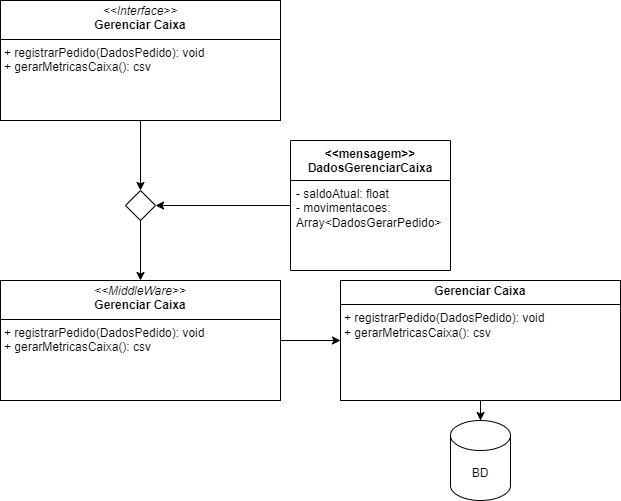

The diagram above was exported from draw.io. Its source (the exported page's mxGraphModel, read from the mxfile embedded in the PNG):
<mxGraphModel dx="1393" dy="789" grid="1" gridSize="10" guides="1" tooltips="1" connect="1" arrows="1" fold="1" page="1" pageScale="1" pageWidth="827" pageHeight="1169" math="0" shadow="0">
  <root>
    <mxCell id="0" />
    <mxCell id="1" parent="0" />
    <mxCell id="KUi3rzj7QOhRPI5TdXvz-1" style="edgeStyle=orthogonalEdgeStyle;rounded=0;orthogonalLoop=1;jettySize=auto;html=1;exitX=0.5;exitY=1;exitDx=0;exitDy=0;entryX=0.5;entryY=0;entryDx=0;entryDy=0;" edge="1" parent="1" source="KUi3rzj7QOhRPI5TdXvz-2" target="KUi3rzj7QOhRPI5TdXvz-7">
      <mxGeometry relative="1" as="geometry" />
    </mxCell>
    <mxCell id="KUi3rzj7QOhRPI5TdXvz-2" value="&lt;p style=&quot;margin:0px;margin-top:4px;text-align:center;&quot;&gt;&lt;i&gt;&amp;lt;&amp;lt;Interface&amp;gt;&amp;gt;&lt;/i&gt;&lt;br&gt;&lt;b&gt;Gerenciar Caixa&lt;/b&gt;&lt;/p&gt;&lt;hr size=&quot;1&quot; style=&quot;border-style:solid;&quot;&gt;&lt;p style=&quot;margin:0px;margin-left:4px;&quot;&gt;+ registrarPedido(DadosPedido): void&lt;/p&gt;&lt;p style=&quot;margin:0px;margin-left:4px;&quot;&gt;+ gerarMetricasCaixa(): csv&lt;/p&gt;" style="verticalAlign=top;align=left;overflow=fill;html=1;whiteSpace=wrap;" vertex="1" parent="1">
      <mxGeometry x="150" y="190" width="280" height="120" as="geometry" />
    </mxCell>
    <mxCell id="KUi3rzj7QOhRPI5TdXvz-3" style="edgeStyle=orthogonalEdgeStyle;rounded=0;orthogonalLoop=1;jettySize=auto;html=1;entryX=1;entryY=0.5;entryDx=0;entryDy=0;" edge="1" parent="1" source="KUi3rzj7QOhRPI5TdXvz-4" target="KUi3rzj7QOhRPI5TdXvz-7">
      <mxGeometry relative="1" as="geometry" />
    </mxCell>
    <mxCell id="KUi3rzj7QOhRPI5TdXvz-4" value="&amp;lt;&amp;lt;mensagem&amp;gt;&amp;gt;&lt;div&gt;DadosGerenciarCaixa&lt;/div&gt;" style="swimlane;fontStyle=1;align=center;verticalAlign=top;childLayout=stackLayout;horizontal=1;startSize=40;horizontalStack=0;resizeParent=1;resizeParentMax=0;resizeLast=0;collapsible=1;marginBottom=0;whiteSpace=wrap;html=1;" vertex="1" parent="1">
      <mxGeometry x="440" y="330" width="160" height="130" as="geometry" />
    </mxCell>
    <mxCell id="KUi3rzj7QOhRPI5TdXvz-5" value="- saldoAtual: float&lt;div&gt;- movimentacoes: Array&amp;lt;DadosGerarPedido&amp;gt;&lt;/div&gt;" style="text;strokeColor=none;fillColor=none;align=left;verticalAlign=top;spacingLeft=4;spacingRight=4;overflow=hidden;rotatable=0;points=[[0,0.5],[1,0.5]];portConstraint=eastwest;whiteSpace=wrap;html=1;" vertex="1" parent="KUi3rzj7QOhRPI5TdXvz-4">
      <mxGeometry y="40" width="160" height="90" as="geometry" />
    </mxCell>
    <mxCell id="KUi3rzj7QOhRPI5TdXvz-6" style="edgeStyle=orthogonalEdgeStyle;rounded=0;orthogonalLoop=1;jettySize=auto;html=1;" edge="1" parent="1" source="KUi3rzj7QOhRPI5TdXvz-7" target="KUi3rzj7QOhRPI5TdXvz-9">
      <mxGeometry relative="1" as="geometry" />
    </mxCell>
    <mxCell id="KUi3rzj7QOhRPI5TdXvz-7" value="" style="rhombus;whiteSpace=wrap;html=1;" vertex="1" parent="1">
      <mxGeometry x="275" y="380" width="30" height="30" as="geometry" />
    </mxCell>
    <mxCell id="KUi3rzj7QOhRPI5TdXvz-8" style="edgeStyle=orthogonalEdgeStyle;rounded=0;orthogonalLoop=1;jettySize=auto;html=1;exitX=1;exitY=0.5;exitDx=0;exitDy=0;" edge="1" parent="1" source="KUi3rzj7QOhRPI5TdXvz-9" target="KUi3rzj7QOhRPI5TdXvz-11">
      <mxGeometry relative="1" as="geometry">
        <mxPoint x="500" y="530" as="targetPoint" />
      </mxGeometry>
    </mxCell>
    <mxCell id="KUi3rzj7QOhRPI5TdXvz-9" value="&lt;p style=&quot;margin:0px;margin-top:4px;text-align:center;&quot;&gt;&lt;i&gt;&amp;lt;&amp;lt;MiddleWare&amp;gt;&amp;gt;&lt;/i&gt;&lt;br&gt;&lt;b&gt;Gerenciar Caixa&lt;/b&gt;&lt;/p&gt;&lt;hr size=&quot;1&quot; style=&quot;border-style:solid;&quot;&gt;&lt;p style=&quot;margin:0px;margin-left:4px;&quot;&gt;+ registrarPedido(DadosPedido): void&lt;/p&gt;&lt;p style=&quot;margin:0px;margin-left:4px;&quot;&gt;+ gerarMetricasCaixa(): csv&lt;/p&gt;" style="verticalAlign=top;align=left;overflow=fill;html=1;whiteSpace=wrap;" vertex="1" parent="1">
      <mxGeometry x="150" y="470" width="280" height="120" as="geometry" />
    </mxCell>
    <mxCell id="KUi3rzj7QOhRPI5TdXvz-10" style="edgeStyle=orthogonalEdgeStyle;rounded=0;orthogonalLoop=1;jettySize=auto;html=1;exitX=0.5;exitY=1;exitDx=0;exitDy=0;" edge="1" parent="1" source="KUi3rzj7QOhRPI5TdXvz-11" target="KUi3rzj7QOhRPI5TdXvz-12">
      <mxGeometry relative="1" as="geometry">
        <mxPoint x="630" y="650" as="targetPoint" />
      </mxGeometry>
    </mxCell>
    <mxCell id="KUi3rzj7QOhRPI5TdXvz-11" value="&lt;p style=&quot;margin:0px;margin-top:4px;text-align:center;&quot;&gt;&lt;b&gt;Gerenciar Caixa&lt;/b&gt;&lt;/p&gt;&lt;hr size=&quot;1&quot; style=&quot;border-style:solid;&quot;&gt;&lt;p style=&quot;margin:0px;margin-left:4px;&quot;&gt;+ registrarPedido(DadosPedido): void&lt;/p&gt;&lt;p style=&quot;margin:0px;margin-left:4px;&quot;&gt;+ gerarMetricasCaixa(): csv&lt;/p&gt;" style="verticalAlign=top;align=left;overflow=fill;html=1;whiteSpace=wrap;" vertex="1" parent="1">
      <mxGeometry x="490" y="470" width="280" height="120" as="geometry" />
    </mxCell>
    <mxCell id="KUi3rzj7QOhRPI5TdXvz-12" value="BD" style="shape=cylinder3;whiteSpace=wrap;html=1;boundedLbl=1;backgroundOutline=1;size=15;" vertex="1" parent="1">
      <mxGeometry x="600" y="610" width="60" height="80" as="geometry" />
    </mxCell>
  </root>
</mxGraphModel>